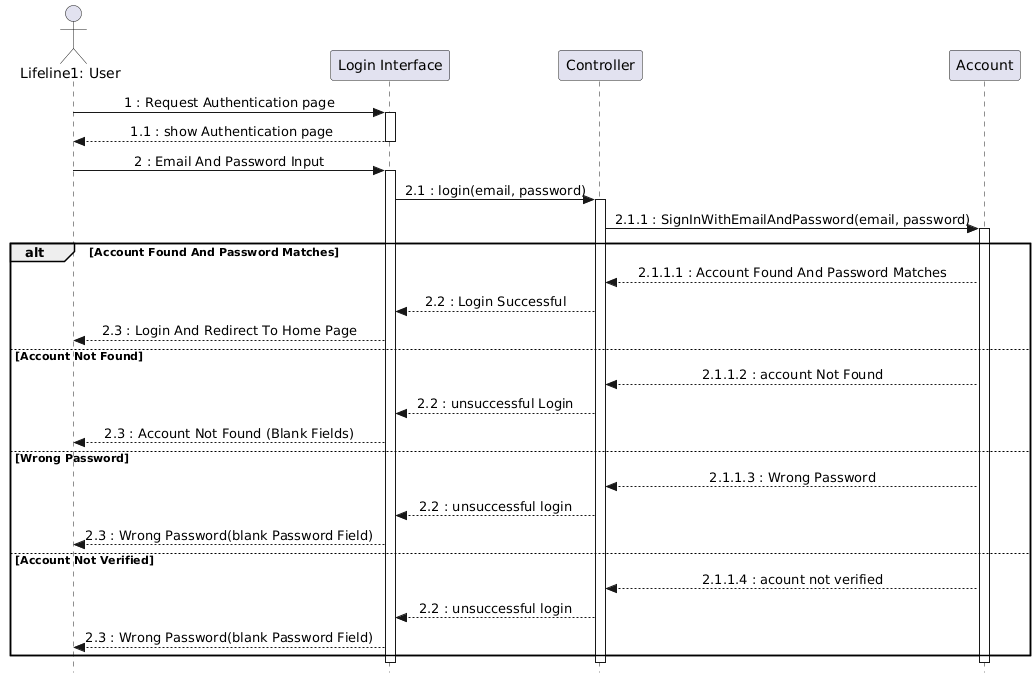

The diagram above was rendered by PlantUML. Its source (embedded in the PNG):
@startuml
' --- Canvas Configuration ---
skinparam style strictuml
skinparam sequenceMessageAlign center

actor "Lifeline1: User" as U
participant "Login Interface" as LI
participant "Controller" as API
participant "Account" as DB

' --- Step 1: Request Authentication Page ---
U -> LI : 1 : Request Authentication page
activate LI
LI --> U : 1.1 : show Authentication page
deactivate LI

' --- Step 2: Credentials Input & Submission ---
U -> LI : 2 : Email And Password Input
activate LI
LI -> API : 2.1 : login(email, password)
activate API
API -> DB : 2.1.1 : SignInWithEmailAndPassword(email, password)
activate DB

' --- Conditional Scenarios (seq Alt Block) ---
alt Account Found And Password Matches
    DB --> API : 2.1.1.1 : Account Found And Password Matches
    API --> LI : 2.2 : Login Successful
    LI --> U : 2.3 : Login And Redirect To Home Page

else Account Not Found
    DB --> API : 2.1.1.2 : account Not Found
    API --> LI : 2.2 : unsuccessful Login
    LI --> U : 2.3 : Account Not Found (Blank Fields)

else Wrong Password
    DB --> API : 2.1.1.3 : Wrong Password
    API --> LI : 2.2 : unsuccessful login
    LI --> U : 2.3 : Wrong Password(blank Password Field)

else Account Not Verified
    DB --> API : 2.1.1.4 : acount not verified
    API --> LI : 2.2 : unsuccessful login
    LI --> U : 2.3 : Wrong Password(blank Password Field)
end

deactivate DB
deactivate API
deactivate LI
@enduml